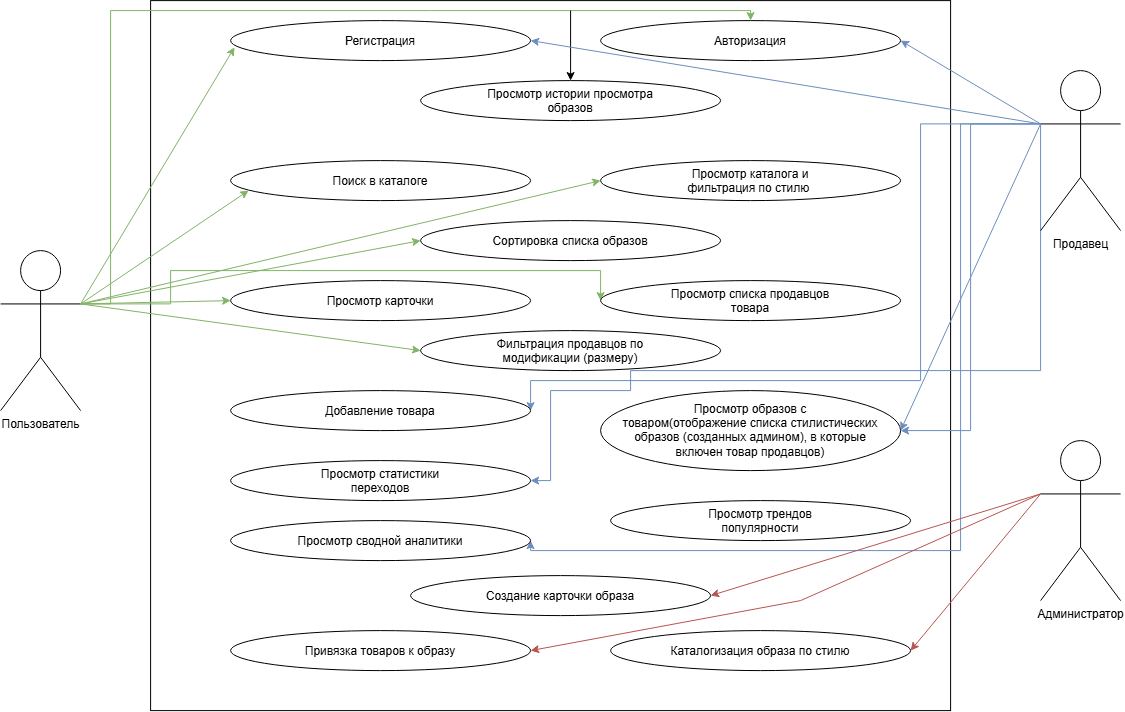

The diagram above was exported from draw.io. Its source (the exported page's mxGraphModel, read from the mxfile embedded in the PNG):
<mxGraphModel dx="2020" dy="1073" grid="1" gridSize="10" guides="1" tooltips="1" connect="1" arrows="1" fold="1" page="1" pageScale="1" pageWidth="827" pageHeight="1169" math="0" shadow="0">
  <root>
    <mxCell id="0" />
    <mxCell id="1" parent="0" />
    <mxCell id="-6qcSfmaVxMQGPbZ7PpB-2" parent="1" style="rounded=0;whiteSpace=wrap;html=1;" value="" vertex="1">
      <mxGeometry height="710" width="800" x="200" y="10" as="geometry" />
    </mxCell>
    <mxCell id="-6qcSfmaVxMQGPbZ7PpB-31" edge="1" parent="1" source="-6qcSfmaVxMQGPbZ7PpB-1" style="edgeStyle=orthogonalEdgeStyle;rounded=0;orthogonalLoop=1;jettySize=auto;html=1;exitX=1;exitY=0.3333333333333333;exitDx=0;exitDy=0;exitPerimeter=0;entryX=0.5;entryY=0;entryDx=0;entryDy=0;fillColor=#d5e8d4;strokeColor=#82b366;" target="-6qcSfmaVxMQGPbZ7PpB-6">
      <mxGeometry relative="1" as="geometry">
        <Array as="points">
          <mxPoint x="160" y="313.29" />
          <mxPoint x="160" y="20.03" />
          <mxPoint x="800" y="20.03" />
        </Array>
      </mxGeometry>
    </mxCell>
    <mxCell id="-6qcSfmaVxMQGPbZ7PpB-42" edge="1" parent="1" source="-6qcSfmaVxMQGPbZ7PpB-1" style="edgeStyle=orthogonalEdgeStyle;rounded=0;orthogonalLoop=1;jettySize=auto;html=1;exitX=1;exitY=0.3333333333333333;exitDx=0;exitDy=0;exitPerimeter=0;entryX=0;entryY=0.5;entryDx=0;entryDy=0;fillColor=#d5e8d4;strokeColor=#82b366;" target="-6qcSfmaVxMQGPbZ7PpB-12">
      <mxGeometry relative="1" as="geometry">
        <Array as="points">
          <mxPoint x="220" y="313.29" />
          <mxPoint x="220" y="280.03" />
          <mxPoint x="650" y="280.03" />
        </Array>
      </mxGeometry>
    </mxCell>
    <mxCell id="-6qcSfmaVxMQGPbZ7PpB-1" parent="1" style="shape=umlActor;verticalLabelPosition=bottom;verticalAlign=top;html=1;outlineConnect=0;" value="Пользователь" vertex="1">
      <mxGeometry height="160" width="80" x="50" y="260" as="geometry" />
    </mxCell>
    <mxCell id="-6qcSfmaVxMQGPbZ7PpB-48" edge="1" parent="1" source="-6qcSfmaVxMQGPbZ7PpB-3" style="edgeStyle=orthogonalEdgeStyle;rounded=0;orthogonalLoop=1;jettySize=auto;html=1;exitX=0;exitY=0.3333333333333333;exitDx=0;exitDy=0;exitPerimeter=0;entryX=1;entryY=0.5;entryDx=0;entryDy=0;fillColor=#dae8fc;strokeColor=#6c8ebf;" target="-6qcSfmaVxMQGPbZ7PpB-17">
      <mxGeometry relative="1" as="geometry" />
    </mxCell>
    <mxCell id="-6qcSfmaVxMQGPbZ7PpB-49" edge="1" parent="1" source="-6qcSfmaVxMQGPbZ7PpB-3" style="edgeStyle=orthogonalEdgeStyle;rounded=0;orthogonalLoop=1;jettySize=auto;html=1;exitX=0;exitY=0.3333333333333333;exitDx=0;exitDy=0;exitPerimeter=0;entryX=1;entryY=0.5;entryDx=0;entryDy=0;fillColor=#dae8fc;strokeColor=#6c8ebf;" target="-6qcSfmaVxMQGPbZ7PpB-16">
      <mxGeometry relative="1" as="geometry">
        <Array as="points">
          <mxPoint x="970" y="133.3" />
          <mxPoint x="970" y="390" />
          <mxPoint x="580" y="390" />
        </Array>
      </mxGeometry>
    </mxCell>
    <mxCell id="-6qcSfmaVxMQGPbZ7PpB-50" edge="1" parent="1" source="-6qcSfmaVxMQGPbZ7PpB-3" style="edgeStyle=orthogonalEdgeStyle;rounded=0;orthogonalLoop=1;jettySize=auto;html=1;exitX=0;exitY=0.3333333333333333;exitDx=0;exitDy=0;exitPerimeter=0;entryX=1;entryY=0.5;entryDx=0;entryDy=0;fillColor=#dae8fc;strokeColor=#6c8ebf;" target="-6qcSfmaVxMQGPbZ7PpB-18">
      <mxGeometry relative="1" as="geometry">
        <Array as="points">
          <mxPoint x="1090" y="380" />
          <mxPoint x="680" y="380" />
          <mxPoint x="680" y="400" />
          <mxPoint x="600" y="400" />
          <mxPoint x="600" y="490" />
        </Array>
      </mxGeometry>
    </mxCell>
    <mxCell id="-6qcSfmaVxMQGPbZ7PpB-55" edge="1" parent="1" source="-6qcSfmaVxMQGPbZ7PpB-3" style="edgeStyle=orthogonalEdgeStyle;rounded=0;orthogonalLoop=1;jettySize=auto;html=1;exitX=0;exitY=0.3333333333333333;exitDx=0;exitDy=0;exitPerimeter=0;entryX=1;entryY=0.5;entryDx=0;entryDy=0;fillColor=#dae8fc;strokeColor=#6c8ebf;" target="-6qcSfmaVxMQGPbZ7PpB-20">
      <mxGeometry relative="1" as="geometry">
        <Array as="points">
          <mxPoint x="1010" y="133.3" />
          <mxPoint x="1010" y="560" />
          <mxPoint x="580" y="560" />
        </Array>
      </mxGeometry>
    </mxCell>
    <mxCell id="-6qcSfmaVxMQGPbZ7PpB-3" parent="1" style="shape=umlActor;verticalLabelPosition=bottom;verticalAlign=top;html=1;outlineConnect=0;" value="Продавец" vertex="1">
      <mxGeometry height="160" width="80" x="1090" y="80" as="geometry" />
    </mxCell>
    <mxCell id="-6qcSfmaVxMQGPbZ7PpB-4" parent="1" style="shape=umlActor;verticalLabelPosition=bottom;verticalAlign=top;html=1;outlineConnect=0;" value="Администратор" vertex="1">
      <mxGeometry height="160" width="80" x="1090" y="450" as="geometry" />
    </mxCell>
    <mxCell id="-6qcSfmaVxMQGPbZ7PpB-5" parent="1" style="ellipse;whiteSpace=wrap;html=1;shapeInside=1;" value="Регистрация" vertex="1">
      <mxGeometry height="40" width="300" x="280" y="30" as="geometry" />
    </mxCell>
    <mxCell id="-6qcSfmaVxMQGPbZ7PpB-6" parent="1" style="ellipse;whiteSpace=wrap;html=1;shapeInside=1;" value="Авторизация" vertex="1">
      <mxGeometry height="40" width="300" x="650" y="30" as="geometry" />
    </mxCell>
    <mxCell id="-6qcSfmaVxMQGPbZ7PpB-7" parent="1" style="ellipse;whiteSpace=wrap;html=1;shapeInside=1;" value="Сортировка списка образов" vertex="1">
      <mxGeometry height="40" width="300" x="470" y="230" as="geometry" />
    </mxCell>
    <mxCell id="-6qcSfmaVxMQGPbZ7PpB-8" parent="1" style="ellipse;whiteSpace=wrap;html=1;shapeInside=1;" value="Поиск в каталоге" vertex="1">
      <mxGeometry height="40" width="300" x="280" y="170" as="geometry" />
    </mxCell>
    <mxCell id="-6qcSfmaVxMQGPbZ7PpB-9" parent="1" style="ellipse;whiteSpace=wrap;html=1;shapeInside=1;" value="Просмотр карточки" vertex="1">
      <mxGeometry height="40" width="300" x="280" y="290" as="geometry" />
    </mxCell>
    <mxCell id="-6qcSfmaVxMQGPbZ7PpB-10" parent="1" style="ellipse;whiteSpace=wrap;html=1;shapeInside=1;" value="Просмотр истории просмотра образов" vertex="1">
      <mxGeometry height="40" width="300" x="470" y="90" as="geometry" />
    </mxCell>
    <mxCell id="-6qcSfmaVxMQGPbZ7PpB-11" parent="1" style="ellipse;whiteSpace=wrap;html=1;shapeInside=1;" value="Просмотр&amp;nbsp;&lt;span style=&quot;background-color: transparent; color: light-dark(rgb(0, 0, 0), rgb(255, 255, 255));&quot;&gt;каталога&amp;nbsp;&lt;/span&gt;&lt;span style=&quot;background-color: transparent; color: light-dark(rgb(0, 0, 0), rgb(255, 255, 255));&quot;&gt;и фильтрация по стилю&amp;nbsp;&lt;/span&gt;" vertex="1">
      <mxGeometry height="40" width="300" x="650" y="170" as="geometry" />
    </mxCell>
    <mxCell id="-6qcSfmaVxMQGPbZ7PpB-12" parent="1" style="ellipse;whiteSpace=wrap;html=1;shapeInside=1;" value="Просмотр списка продавцов товара" vertex="1">
      <mxGeometry height="40" width="300" x="650" y="290" as="geometry" />
    </mxCell>
    <mxCell id="-6qcSfmaVxMQGPbZ7PpB-13" parent="1" style="ellipse;whiteSpace=wrap;html=1;shapeInside=1;" value="Фильтрация продавцов по модификации (размеру)" vertex="1">
      <mxGeometry height="40" width="300" x="470" y="340" as="geometry" />
    </mxCell>
    <mxCell id="-6qcSfmaVxMQGPbZ7PpB-16" parent="1" style="ellipse;whiteSpace=wrap;html=1;shapeInside=1;" value="Добавление товара" vertex="1">
      <mxGeometry height="40" width="300" x="280" y="400" as="geometry" />
    </mxCell>
    <mxCell id="-6qcSfmaVxMQGPbZ7PpB-17" parent="1" style="ellipse;whiteSpace=wrap;html=1;shapeInside=1;" value="Просмотр образов с товаром(отображение списка стилистических образов (созданных админом), в которые включен товар продавцов)" vertex="1">
      <mxGeometry height="80" width="300" x="650" y="400" as="geometry" />
    </mxCell>
    <mxCell id="-6qcSfmaVxMQGPbZ7PpB-18" parent="1" style="ellipse;whiteSpace=wrap;html=1;shapeInside=1;" value="Просмотр статистики переходов" vertex="1">
      <mxGeometry height="40" width="300" x="280" y="470" as="geometry" />
    </mxCell>
    <mxCell id="-6qcSfmaVxMQGPbZ7PpB-19" parent="1" style="ellipse;whiteSpace=wrap;html=1;shapeInside=1;" value="Просмотр трендов популярности" vertex="1">
      <mxGeometry height="40" width="300" x="660" y="510" as="geometry" />
    </mxCell>
    <mxCell id="-6qcSfmaVxMQGPbZ7PpB-20" parent="1" style="ellipse;whiteSpace=wrap;html=1;shapeInside=1;" value="Просмотр сводной аналитики" vertex="1">
      <mxGeometry height="40" width="300" x="280" y="530" as="geometry" />
    </mxCell>
    <mxCell id="-6qcSfmaVxMQGPbZ7PpB-21" parent="1" style="ellipse;whiteSpace=wrap;html=1;shapeInside=1;" value="Создание карточки образа" vertex="1">
      <mxGeometry height="40" width="300" x="460" y="585" as="geometry" />
    </mxCell>
    <mxCell id="-6qcSfmaVxMQGPbZ7PpB-22" parent="1" style="ellipse;whiteSpace=wrap;html=1;shapeInside=1;" value="&lt;br&gt; Каталогизация образа по стилю&lt;br&gt;&lt;div&gt;&lt;br/&gt;&lt;/div&gt;" vertex="1">
      <mxGeometry height="40" width="300" x="660" y="640" as="geometry" />
    </mxCell>
    <mxCell id="-6qcSfmaVxMQGPbZ7PpB-23" parent="1" style="ellipse;whiteSpace=wrap;html=1;shapeInside=1;" value="Привязка товаров к образу" vertex="1">
      <mxGeometry height="40" width="300" x="280" y="640" as="geometry" />
    </mxCell>
    <mxCell id="-6qcSfmaVxMQGPbZ7PpB-32" edge="1" parent="1" style="endArrow=classic;html=1;rounded=0;entryX=0.5;entryY=0;entryDx=0;entryDy=0;" target="-6qcSfmaVxMQGPbZ7PpB-10" value="">
      <mxGeometry height="50" relative="1" width="50" as="geometry">
        <mxPoint x="620" y="20" as="sourcePoint" />
        <mxPoint x="540" y="230" as="targetPoint" />
      </mxGeometry>
    </mxCell>
    <mxCell id="-6qcSfmaVxMQGPbZ7PpB-36" edge="1" parent="1" source="-6qcSfmaVxMQGPbZ7PpB-1" style="endArrow=classic;html=1;rounded=0;exitX=1;exitY=0.3333333333333333;exitDx=0;exitDy=0;exitPerimeter=0;entryX=0.06;entryY=0.748;entryDx=0;entryDy=0;entryPerimeter=0;fillColor=#d5e8d4;strokeColor=#82b366;" target="-6qcSfmaVxMQGPbZ7PpB-8" value="">
      <mxGeometry height="50" relative="1" width="50" as="geometry">
        <mxPoint x="390" y="290" as="sourcePoint" />
        <mxPoint x="440" y="240" as="targetPoint" />
      </mxGeometry>
    </mxCell>
    <mxCell id="-6qcSfmaVxMQGPbZ7PpB-37" edge="1" parent="1" source="-6qcSfmaVxMQGPbZ7PpB-1" style="endArrow=classic;html=1;rounded=0;exitX=1;exitY=0.3333333333333333;exitDx=0;exitDy=0;exitPerimeter=0;entryX=0;entryY=0.5;entryDx=0;entryDy=0;fillColor=#d5e8d4;strokeColor=#82b366;" target="-6qcSfmaVxMQGPbZ7PpB-7" value="">
      <mxGeometry height="50" relative="1" width="50" as="geometry">
        <mxPoint x="390" y="290" as="sourcePoint" />
        <mxPoint x="440" y="240" as="targetPoint" />
      </mxGeometry>
    </mxCell>
    <mxCell id="-6qcSfmaVxMQGPbZ7PpB-38" edge="1" parent="1" source="-6qcSfmaVxMQGPbZ7PpB-1" style="endArrow=classic;html=1;rounded=0;exitX=1;exitY=0.3333333333333333;exitDx=0;exitDy=0;exitPerimeter=0;entryX=0;entryY=0.5;entryDx=0;entryDy=0;fillColor=#d5e8d4;strokeColor=#82b366;" target="-6qcSfmaVxMQGPbZ7PpB-11" value="">
      <mxGeometry height="50" relative="1" width="50" as="geometry">
        <mxPoint x="390" y="290" as="sourcePoint" />
        <mxPoint x="440" y="240" as="targetPoint" />
      </mxGeometry>
    </mxCell>
    <mxCell id="-6qcSfmaVxMQGPbZ7PpB-40" edge="1" parent="1" source="-6qcSfmaVxMQGPbZ7PpB-1" style="endArrow=classic;html=1;rounded=0;exitX=1;exitY=0.3333333333333333;exitDx=0;exitDy=0;exitPerimeter=0;entryX=0.013;entryY=0.668;entryDx=0;entryDy=0;entryPerimeter=0;fillColor=#d5e8d4;strokeColor=#82b366;" target="-6qcSfmaVxMQGPbZ7PpB-5" value="">
      <mxGeometry height="50" relative="1" width="50" as="geometry">
        <mxPoint x="330" y="250" as="sourcePoint" />
        <mxPoint x="380" y="200" as="targetPoint" />
      </mxGeometry>
    </mxCell>
    <mxCell id="-6qcSfmaVxMQGPbZ7PpB-41" edge="1" parent="1" source="-6qcSfmaVxMQGPbZ7PpB-1" style="endArrow=classic;html=1;rounded=0;exitX=1;exitY=0.3333333333333333;exitDx=0;exitDy=0;exitPerimeter=0;entryX=0;entryY=0.5;entryDx=0;entryDy=0;fillColor=#d5e8d4;strokeColor=#82b366;" target="-6qcSfmaVxMQGPbZ7PpB-9" value="">
      <mxGeometry height="50" relative="1" width="50" as="geometry">
        <mxPoint x="480" y="360" as="sourcePoint" />
        <mxPoint x="530" y="310" as="targetPoint" />
      </mxGeometry>
    </mxCell>
    <mxCell id="-6qcSfmaVxMQGPbZ7PpB-43" edge="1" parent="1" source="-6qcSfmaVxMQGPbZ7PpB-1" style="endArrow=classic;html=1;rounded=0;exitX=1;exitY=0.3333333333333333;exitDx=0;exitDy=0;exitPerimeter=0;entryX=0;entryY=0.5;entryDx=0;entryDy=0;fillColor=#d5e8d4;strokeColor=#82b366;" target="-6qcSfmaVxMQGPbZ7PpB-13" value="">
      <mxGeometry height="50" relative="1" width="50" as="geometry">
        <mxPoint x="510" y="390" as="sourcePoint" />
        <mxPoint x="560" y="340" as="targetPoint" />
      </mxGeometry>
    </mxCell>
    <mxCell id="-6qcSfmaVxMQGPbZ7PpB-45" edge="1" parent="1" source="-6qcSfmaVxMQGPbZ7PpB-3" style="endArrow=classic;html=1;rounded=0;exitX=0;exitY=0.3333333333333333;exitDx=0;exitDy=0;exitPerimeter=0;entryX=1;entryY=0.5;entryDx=0;entryDy=0;fillColor=#dae8fc;strokeColor=#6c8ebf;" target="-6qcSfmaVxMQGPbZ7PpB-6" value="">
      <mxGeometry height="50" relative="1" width="50" as="geometry">
        <mxPoint x="740" y="330" as="sourcePoint" />
        <mxPoint x="790" y="280" as="targetPoint" />
      </mxGeometry>
    </mxCell>
    <mxCell id="-6qcSfmaVxMQGPbZ7PpB-46" edge="1" parent="1" source="-6qcSfmaVxMQGPbZ7PpB-3" style="endArrow=classic;html=1;rounded=0;entryX=1;entryY=0.5;entryDx=0;entryDy=0;exitX=0;exitY=0.3333333333333333;exitDx=0;exitDy=0;exitPerimeter=0;fillColor=#dae8fc;strokeColor=#6c8ebf;" target="-6qcSfmaVxMQGPbZ7PpB-5" value="">
      <mxGeometry height="50" relative="1" width="50" as="geometry">
        <mxPoint x="740" y="330" as="sourcePoint" />
        <mxPoint x="790" y="280" as="targetPoint" />
      </mxGeometry>
    </mxCell>
    <mxCell id="-6qcSfmaVxMQGPbZ7PpB-54" edge="1" parent="1" source="-6qcSfmaVxMQGPbZ7PpB-3" style="endArrow=classic;html=1;rounded=0;entryX=1;entryY=0.5;entryDx=0;entryDy=0;exitX=0;exitY=0.3333333333333333;exitDx=0;exitDy=0;exitPerimeter=0;fillColor=#dae8fc;strokeColor=#6c8ebf;" target="-6qcSfmaVxMQGPbZ7PpB-17" value="">
      <mxGeometry height="50" relative="1" width="50" as="geometry">
        <mxPoint x="740" y="470" as="sourcePoint" />
        <mxPoint x="790" y="420" as="targetPoint" />
      </mxGeometry>
    </mxCell>
    <mxCell id="-6qcSfmaVxMQGPbZ7PpB-56" edge="1" parent="1" source="-6qcSfmaVxMQGPbZ7PpB-4" style="endArrow=classic;html=1;rounded=0;exitX=0;exitY=0.3333333333333333;exitDx=0;exitDy=0;exitPerimeter=0;entryX=1;entryY=0.5;entryDx=0;entryDy=0;fillColor=#f8cecc;strokeColor=#b85450;" target="-6qcSfmaVxMQGPbZ7PpB-21" value="">
      <mxGeometry height="50" relative="1" width="50" as="geometry">
        <mxPoint x="740" y="470" as="sourcePoint" />
        <mxPoint x="790" y="420" as="targetPoint" />
      </mxGeometry>
    </mxCell>
    <mxCell id="-6qcSfmaVxMQGPbZ7PpB-57" edge="1" parent="1" source="-6qcSfmaVxMQGPbZ7PpB-4" style="endArrow=classic;html=1;rounded=0;exitX=0;exitY=0.3333333333333333;exitDx=0;exitDy=0;exitPerimeter=0;entryX=1;entryY=0.5;entryDx=0;entryDy=0;fillColor=#f8cecc;strokeColor=#b85450;" target="-6qcSfmaVxMQGPbZ7PpB-22" value="">
      <mxGeometry height="50" relative="1" width="50" as="geometry">
        <mxPoint x="740" y="470" as="sourcePoint" />
        <mxPoint x="790" y="420" as="targetPoint" />
      </mxGeometry>
    </mxCell>
    <mxCell id="-6qcSfmaVxMQGPbZ7PpB-58" edge="1" parent="1" source="-6qcSfmaVxMQGPbZ7PpB-4" style="endArrow=classic;html=1;rounded=0;exitX=0;exitY=0.3333333333333333;exitDx=0;exitDy=0;exitPerimeter=0;entryX=1;entryY=0.5;entryDx=0;entryDy=0;fillColor=#f8cecc;strokeColor=#b85450;" target="-6qcSfmaVxMQGPbZ7PpB-23" value="">
      <mxGeometry height="50" relative="1" width="50" as="geometry">
        <Array as="points">
          <mxPoint x="850" y="610" />
        </Array>
        <mxPoint x="740" y="470" as="sourcePoint" />
        <mxPoint x="790" y="420" as="targetPoint" />
      </mxGeometry>
    </mxCell>
  </root>
</mxGraphModel>